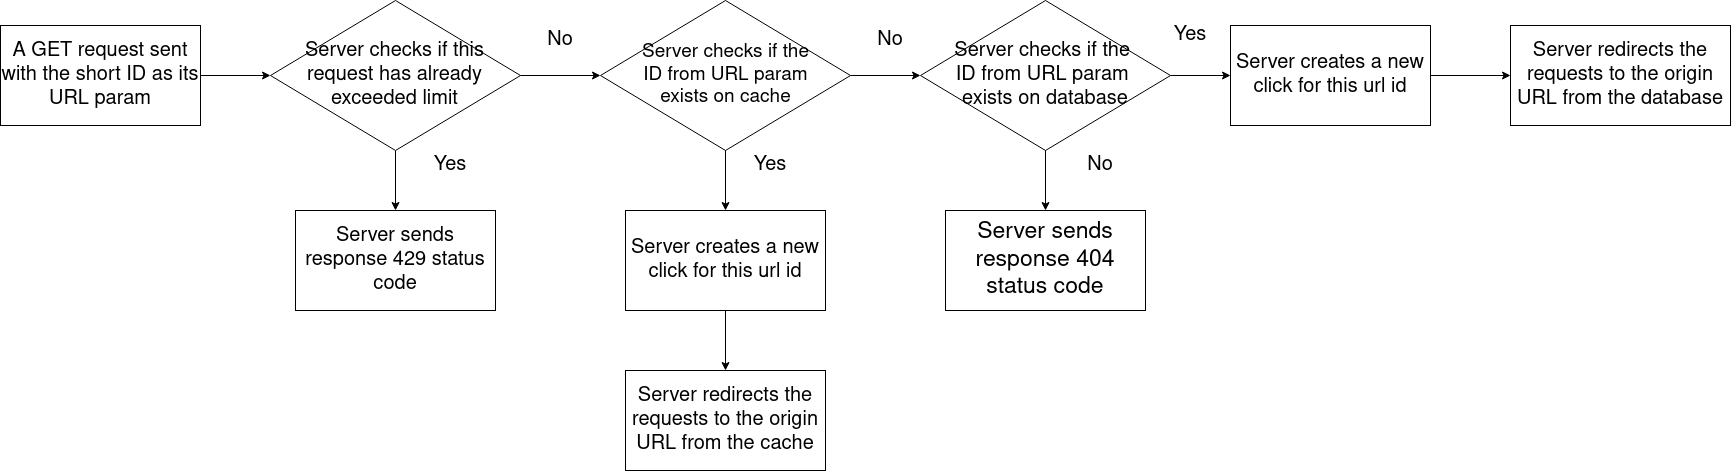

The diagram above was exported from draw.io. Its source (the exported page's mxGraphModel, read from the mxfile embedded in the PNG):
<mxGraphModel dx="1600" dy="878" grid="1" gridSize="10" guides="1" tooltips="1" connect="1" arrows="1" fold="1" page="1" pageScale="1" pageWidth="1920" pageHeight="1200" math="0" shadow="0">
  <root>
    <mxCell id="0" />
    <mxCell id="1" parent="0" />
    <mxCell id="58jx9Y6xY7acPqcQRF4N-1" value="&lt;font style=&quot;font-size: 20px;&quot;&gt;A GET request sent with the short ID as its URL param&lt;/font&gt;" style="rounded=0;whiteSpace=wrap;html=1;" parent="1" vertex="1">
      <mxGeometry x="20" y="35" width="200" height="100" as="geometry" />
    </mxCell>
    <mxCell id="58jx9Y6xY7acPqcQRF4N-2" value="" style="endArrow=classic;html=1;rounded=0;exitX=1;exitY=0.5;exitDx=0;exitDy=0;entryX=0;entryY=0.5;entryDx=0;entryDy=0;" parent="1" source="58jx9Y6xY7acPqcQRF4N-1" target="58jx9Y6xY7acPqcQRF4N-4" edge="1">
      <mxGeometry width="50" height="50" relative="1" as="geometry">
        <mxPoint x="220" y="210" as="sourcePoint" />
        <mxPoint x="240" y="130" as="targetPoint" />
      </mxGeometry>
    </mxCell>
    <mxCell id="58jx9Y6xY7acPqcQRF4N-3" value="" style="endArrow=classic;html=1;rounded=0;exitX=0.5;exitY=1;exitDx=0;exitDy=0;entryX=0.5;entryY=0;entryDx=0;entryDy=0;" parent="1" source="58jx9Y6xY7acPqcQRF4N-4" target="58jx9Y6xY7acPqcQRF4N-8" edge="1">
      <mxGeometry width="50" height="50" relative="1" as="geometry">
        <mxPoint x="330" y="140" as="sourcePoint" />
        <mxPoint x="360" y="190" as="targetPoint" />
      </mxGeometry>
    </mxCell>
    <mxCell id="58jx9Y6xY7acPqcQRF4N-4" value="" style="rhombus;whiteSpace=wrap;html=1;" parent="1" vertex="1">
      <mxGeometry x="290" y="10" width="250" height="150" as="geometry" />
    </mxCell>
    <mxCell id="58jx9Y6xY7acPqcQRF4N-5" value="&lt;div&gt;&lt;font style=&quot;font-size: 20px;&quot;&gt;Server checks if this request has already exceeded limit&lt;/font&gt;&lt;/div&gt;" style="text;html=1;align=center;verticalAlign=middle;whiteSpace=wrap;rounded=0;" parent="1" vertex="1">
      <mxGeometry x="322.5" y="50" width="185" height="70" as="geometry" />
    </mxCell>
    <mxCell id="58jx9Y6xY7acPqcQRF4N-6" value="&lt;font style=&quot;font-size: 20px;&quot;&gt;Yes&lt;/font&gt;" style="text;html=1;align=center;verticalAlign=middle;whiteSpace=wrap;rounded=0;" parent="1" vertex="1">
      <mxGeometry x="440" y="160" width="60" height="30" as="geometry" />
    </mxCell>
    <mxCell id="58jx9Y6xY7acPqcQRF4N-8" value="&lt;font style=&quot;font-size: 20px;&quot;&gt;Server sends response 429 status code&lt;br&gt;&lt;/font&gt;" style="rounded=0;whiteSpace=wrap;html=1;" parent="1" vertex="1">
      <mxGeometry x="315" y="220" width="200" height="100" as="geometry" />
    </mxCell>
    <mxCell id="58jx9Y6xY7acPqcQRF4N-9" value="" style="rhombus;whiteSpace=wrap;html=1;" parent="1" vertex="1">
      <mxGeometry x="620" y="10" width="250" height="150" as="geometry" />
    </mxCell>
    <mxCell id="58jx9Y6xY7acPqcQRF4N-10" value="&lt;font style=&quot;font-size: 19px;&quot;&gt;Server checks if the ID from URL param exists on cache&lt;br&gt;&lt;/font&gt;" style="text;html=1;align=center;verticalAlign=middle;whiteSpace=wrap;rounded=0;" parent="1" vertex="1">
      <mxGeometry x="652.5" y="50" width="185" height="70" as="geometry" />
    </mxCell>
    <mxCell id="58jx9Y6xY7acPqcQRF4N-11" value="" style="endArrow=classic;html=1;rounded=0;exitX=1;exitY=0.5;exitDx=0;exitDy=0;entryX=0;entryY=0.5;entryDx=0;entryDy=0;" parent="1" source="58jx9Y6xY7acPqcQRF4N-4" target="58jx9Y6xY7acPqcQRF4N-9" edge="1">
      <mxGeometry width="50" height="50" relative="1" as="geometry">
        <mxPoint x="600" y="180" as="sourcePoint" />
        <mxPoint x="600" y="150" as="targetPoint" />
      </mxGeometry>
    </mxCell>
    <mxCell id="58jx9Y6xY7acPqcQRF4N-12" value="&lt;font style=&quot;font-size: 20px;&quot;&gt;No&lt;/font&gt;" style="text;html=1;align=center;verticalAlign=middle;whiteSpace=wrap;rounded=0;" parent="1" vertex="1">
      <mxGeometry x="550" y="35" width="60" height="30" as="geometry" />
    </mxCell>
    <mxCell id="58jx9Y6xY7acPqcQRF4N-13" value="" style="endArrow=classic;html=1;rounded=0;exitX=0.5;exitY=1;exitDx=0;exitDy=0;entryX=0.5;entryY=0;entryDx=0;entryDy=0;" parent="1" source="58jx9Y6xY7acPqcQRF4N-9" target="58jx9Y6xY7acPqcQRF4N-14" edge="1">
      <mxGeometry width="50" height="50" relative="1" as="geometry">
        <mxPoint x="760" y="240" as="sourcePoint" />
        <mxPoint x="740" y="200" as="targetPoint" />
      </mxGeometry>
    </mxCell>
    <mxCell id="58jx9Y6xY7acPqcQRF4N-14" value="&lt;font style=&quot;font-size: 20px;&quot;&gt;Server creates a new click for this url id&lt;br&gt;&lt;/font&gt;" style="rounded=0;whiteSpace=wrap;html=1;" parent="1" vertex="1">
      <mxGeometry x="645" y="220" width="200" height="100" as="geometry" />
    </mxCell>
    <mxCell id="58jx9Y6xY7acPqcQRF4N-15" value="" style="endArrow=classic;html=1;rounded=0;exitX=0.5;exitY=1;exitDx=0;exitDy=0;entryX=0.5;entryY=0;entryDx=0;entryDy=0;" parent="1" source="58jx9Y6xY7acPqcQRF4N-14" target="58jx9Y6xY7acPqcQRF4N-16" edge="1">
      <mxGeometry width="50" height="50" relative="1" as="geometry">
        <mxPoint x="870" y="410" as="sourcePoint" />
        <mxPoint x="710" y="380" as="targetPoint" />
      </mxGeometry>
    </mxCell>
    <mxCell id="58jx9Y6xY7acPqcQRF4N-16" value="&lt;font style=&quot;font-size: 20px;&quot;&gt;Server redirects the requests to the origin URL from the cache&lt;br&gt;&lt;/font&gt;" style="rounded=0;whiteSpace=wrap;html=1;" parent="1" vertex="1">
      <mxGeometry x="645" y="380" width="200" height="100" as="geometry" />
    </mxCell>
    <mxCell id="58jx9Y6xY7acPqcQRF4N-17" value="&lt;font style=&quot;font-size: 20px;&quot;&gt;Yes&lt;/font&gt;" style="text;html=1;align=center;verticalAlign=middle;whiteSpace=wrap;rounded=0;" parent="1" vertex="1">
      <mxGeometry x="760" y="160" width="60" height="30" as="geometry" />
    </mxCell>
    <mxCell id="58jx9Y6xY7acPqcQRF4N-18" value="" style="rhombus;whiteSpace=wrap;html=1;" parent="1" vertex="1">
      <mxGeometry x="940" y="10" width="250" height="150" as="geometry" />
    </mxCell>
    <mxCell id="58jx9Y6xY7acPqcQRF4N-19" value="&lt;div&gt;&lt;font style=&quot;font-size: 20px;&quot;&gt;Server checks if the&amp;nbsp;&lt;/font&gt;&lt;/div&gt;&lt;div&gt;&lt;font style=&quot;font-size: 20px;&quot;&gt;ID from URL param&amp;nbsp;&lt;/font&gt;&lt;/div&gt;&lt;div&gt;&lt;font style=&quot;font-size: 20px;&quot;&gt;exists on database&lt;/font&gt;&lt;/div&gt;" style="text;html=1;align=center;verticalAlign=middle;whiteSpace=wrap;rounded=0;" parent="1" vertex="1">
      <mxGeometry x="961.25" y="50" width="207.5" height="70" as="geometry" />
    </mxCell>
    <mxCell id="58jx9Y6xY7acPqcQRF4N-20" value="" style="endArrow=classic;html=1;rounded=0;exitX=1;exitY=0.5;exitDx=0;exitDy=0;entryX=0;entryY=0.5;entryDx=0;entryDy=0;" parent="1" source="58jx9Y6xY7acPqcQRF4N-9" target="58jx9Y6xY7acPqcQRF4N-18" edge="1">
      <mxGeometry width="50" height="50" relative="1" as="geometry">
        <mxPoint x="550" y="95" as="sourcePoint" />
        <mxPoint x="940" y="140" as="targetPoint" />
      </mxGeometry>
    </mxCell>
    <mxCell id="58jx9Y6xY7acPqcQRF4N-21" value="&lt;font style=&quot;font-size: 20px;&quot;&gt;No&lt;/font&gt;" style="text;html=1;align=center;verticalAlign=middle;whiteSpace=wrap;rounded=0;" parent="1" vertex="1">
      <mxGeometry x="880" y="35" width="60" height="30" as="geometry" />
    </mxCell>
    <mxCell id="58jx9Y6xY7acPqcQRF4N-22" value="&lt;font style=&quot;font-size: 23px;&quot;&gt;Server sends response 404 status code&lt;br&gt;&lt;/font&gt;" style="rounded=0;whiteSpace=wrap;html=1;" parent="1" vertex="1">
      <mxGeometry x="965" y="220" width="200" height="100" as="geometry" />
    </mxCell>
    <mxCell id="58jx9Y6xY7acPqcQRF4N-24" value="" style="endArrow=classic;html=1;rounded=0;exitX=0.5;exitY=1;exitDx=0;exitDy=0;entryX=0.5;entryY=0;entryDx=0;entryDy=0;" parent="1" source="58jx9Y6xY7acPqcQRF4N-18" target="58jx9Y6xY7acPqcQRF4N-22" edge="1">
      <mxGeometry width="50" height="50" relative="1" as="geometry">
        <mxPoint x="755" y="170" as="sourcePoint" />
        <mxPoint x="755" y="230" as="targetPoint" />
      </mxGeometry>
    </mxCell>
    <mxCell id="58jx9Y6xY7acPqcQRF4N-25" value="&lt;font style=&quot;font-size: 20px;&quot;&gt;Server creates a new click for this url id&lt;br&gt;&lt;/font&gt;" style="rounded=0;whiteSpace=wrap;html=1;" parent="1" vertex="1">
      <mxGeometry x="1250" y="35" width="200" height="100" as="geometry" />
    </mxCell>
    <mxCell id="58jx9Y6xY7acPqcQRF4N-26" value="&lt;font style=&quot;font-size: 20px;&quot;&gt;Server redirects the requests to the origin URL from the database&lt;br&gt;&lt;/font&gt;" style="rounded=0;whiteSpace=wrap;html=1;" parent="1" vertex="1">
      <mxGeometry x="1530" y="35" width="220" height="100" as="geometry" />
    </mxCell>
    <mxCell id="58jx9Y6xY7acPqcQRF4N-27" value="" style="endArrow=classic;html=1;rounded=0;exitX=1;exitY=0.5;exitDx=0;exitDy=0;entryX=0;entryY=0.5;entryDx=0;entryDy=0;" parent="1" source="58jx9Y6xY7acPqcQRF4N-18" target="58jx9Y6xY7acPqcQRF4N-25" edge="1">
      <mxGeometry width="50" height="50" relative="1" as="geometry">
        <mxPoint x="1075" y="170" as="sourcePoint" />
        <mxPoint x="1075" y="230" as="targetPoint" />
      </mxGeometry>
    </mxCell>
    <mxCell id="58jx9Y6xY7acPqcQRF4N-28" value="" style="endArrow=classic;html=1;rounded=0;exitX=1;exitY=0.5;exitDx=0;exitDy=0;entryX=0;entryY=0.5;entryDx=0;entryDy=0;" parent="1" source="58jx9Y6xY7acPqcQRF4N-25" target="58jx9Y6xY7acPqcQRF4N-26" edge="1">
      <mxGeometry width="50" height="50" relative="1" as="geometry">
        <mxPoint x="1075" y="170" as="sourcePoint" />
        <mxPoint x="1075" y="230" as="targetPoint" />
      </mxGeometry>
    </mxCell>
    <mxCell id="Rhc97-lZRcahvSy2JYLm-1" value="&lt;font style=&quot;font-size: 20px;&quot;&gt;Yes&lt;/font&gt;" style="text;html=1;align=center;verticalAlign=middle;whiteSpace=wrap;rounded=0;" vertex="1" parent="1">
      <mxGeometry x="1180" y="30" width="60" height="30" as="geometry" />
    </mxCell>
    <mxCell id="Rhc97-lZRcahvSy2JYLm-2" value="&lt;font style=&quot;font-size: 20px;&quot;&gt;No&lt;/font&gt;" style="text;html=1;align=center;verticalAlign=middle;whiteSpace=wrap;rounded=0;" vertex="1" parent="1">
      <mxGeometry x="1090" y="160" width="60" height="30" as="geometry" />
    </mxCell>
  </root>
</mxGraphModel>